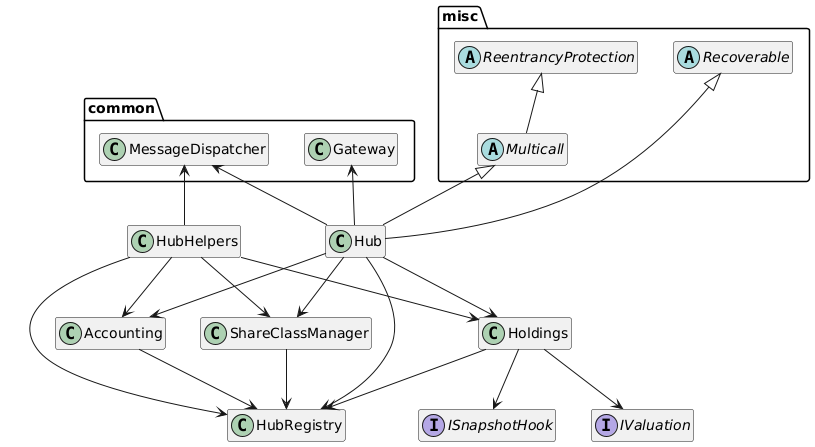

The diagram above was rendered by PlantUML. Its source (embedded in the PNG):
@startuml
hide empty members

package misc {
    abstract Multicall
    abstract ReentrancyProtection
    abstract Recoverable
}

package common {
    class MessageDispatcher
    class Gateway
}

class Holdings
class HubRegistry
class ShareClassManager
class Accounting
class Hub
class HubHelpers

interface ISnapshotHook
interface IValuation

Hub -up-|> Multicall
Multicall -up-|> ReentrancyProtection
Hub -up-|> Recoverable

Hub --> Holdings
Hub --> HubRegistry
Hub --> ShareClassManager
Hub --> Accounting
HubHelpers --> Holdings
HubHelpers --> HubRegistry
HubHelpers --> ShareClassManager
HubHelpers --> Accounting
Hub -up-> MessageDispatcher
HubHelpers -up-> MessageDispatcher
Hub -up-> Gateway
Holdings --> IValuation
Holdings --> ISnapshotHook

Holdings --> HubRegistry
ShareClassManager --> HubRegistry
Accounting --> HubRegistry
@enduml